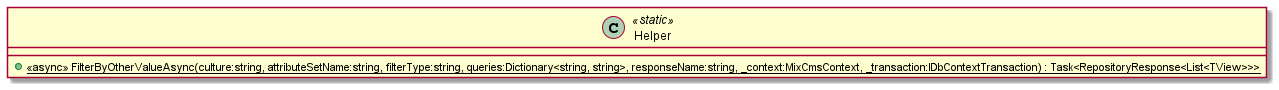

The diagram above was rendered by PlantUML. Its source (embedded in the PNG):
@startuml
class Helper <<static>> {
    + {static} <<async>> FilterByOtherValueAsync(culture:string, attributeSetName:string, filterType:string, queries:Dictionary<string, string>, responseName:string, _context:MixCmsContext, _transaction:IDbContextTransaction) : Task<RepositoryResponse<List<TView>>>
}
@enduml